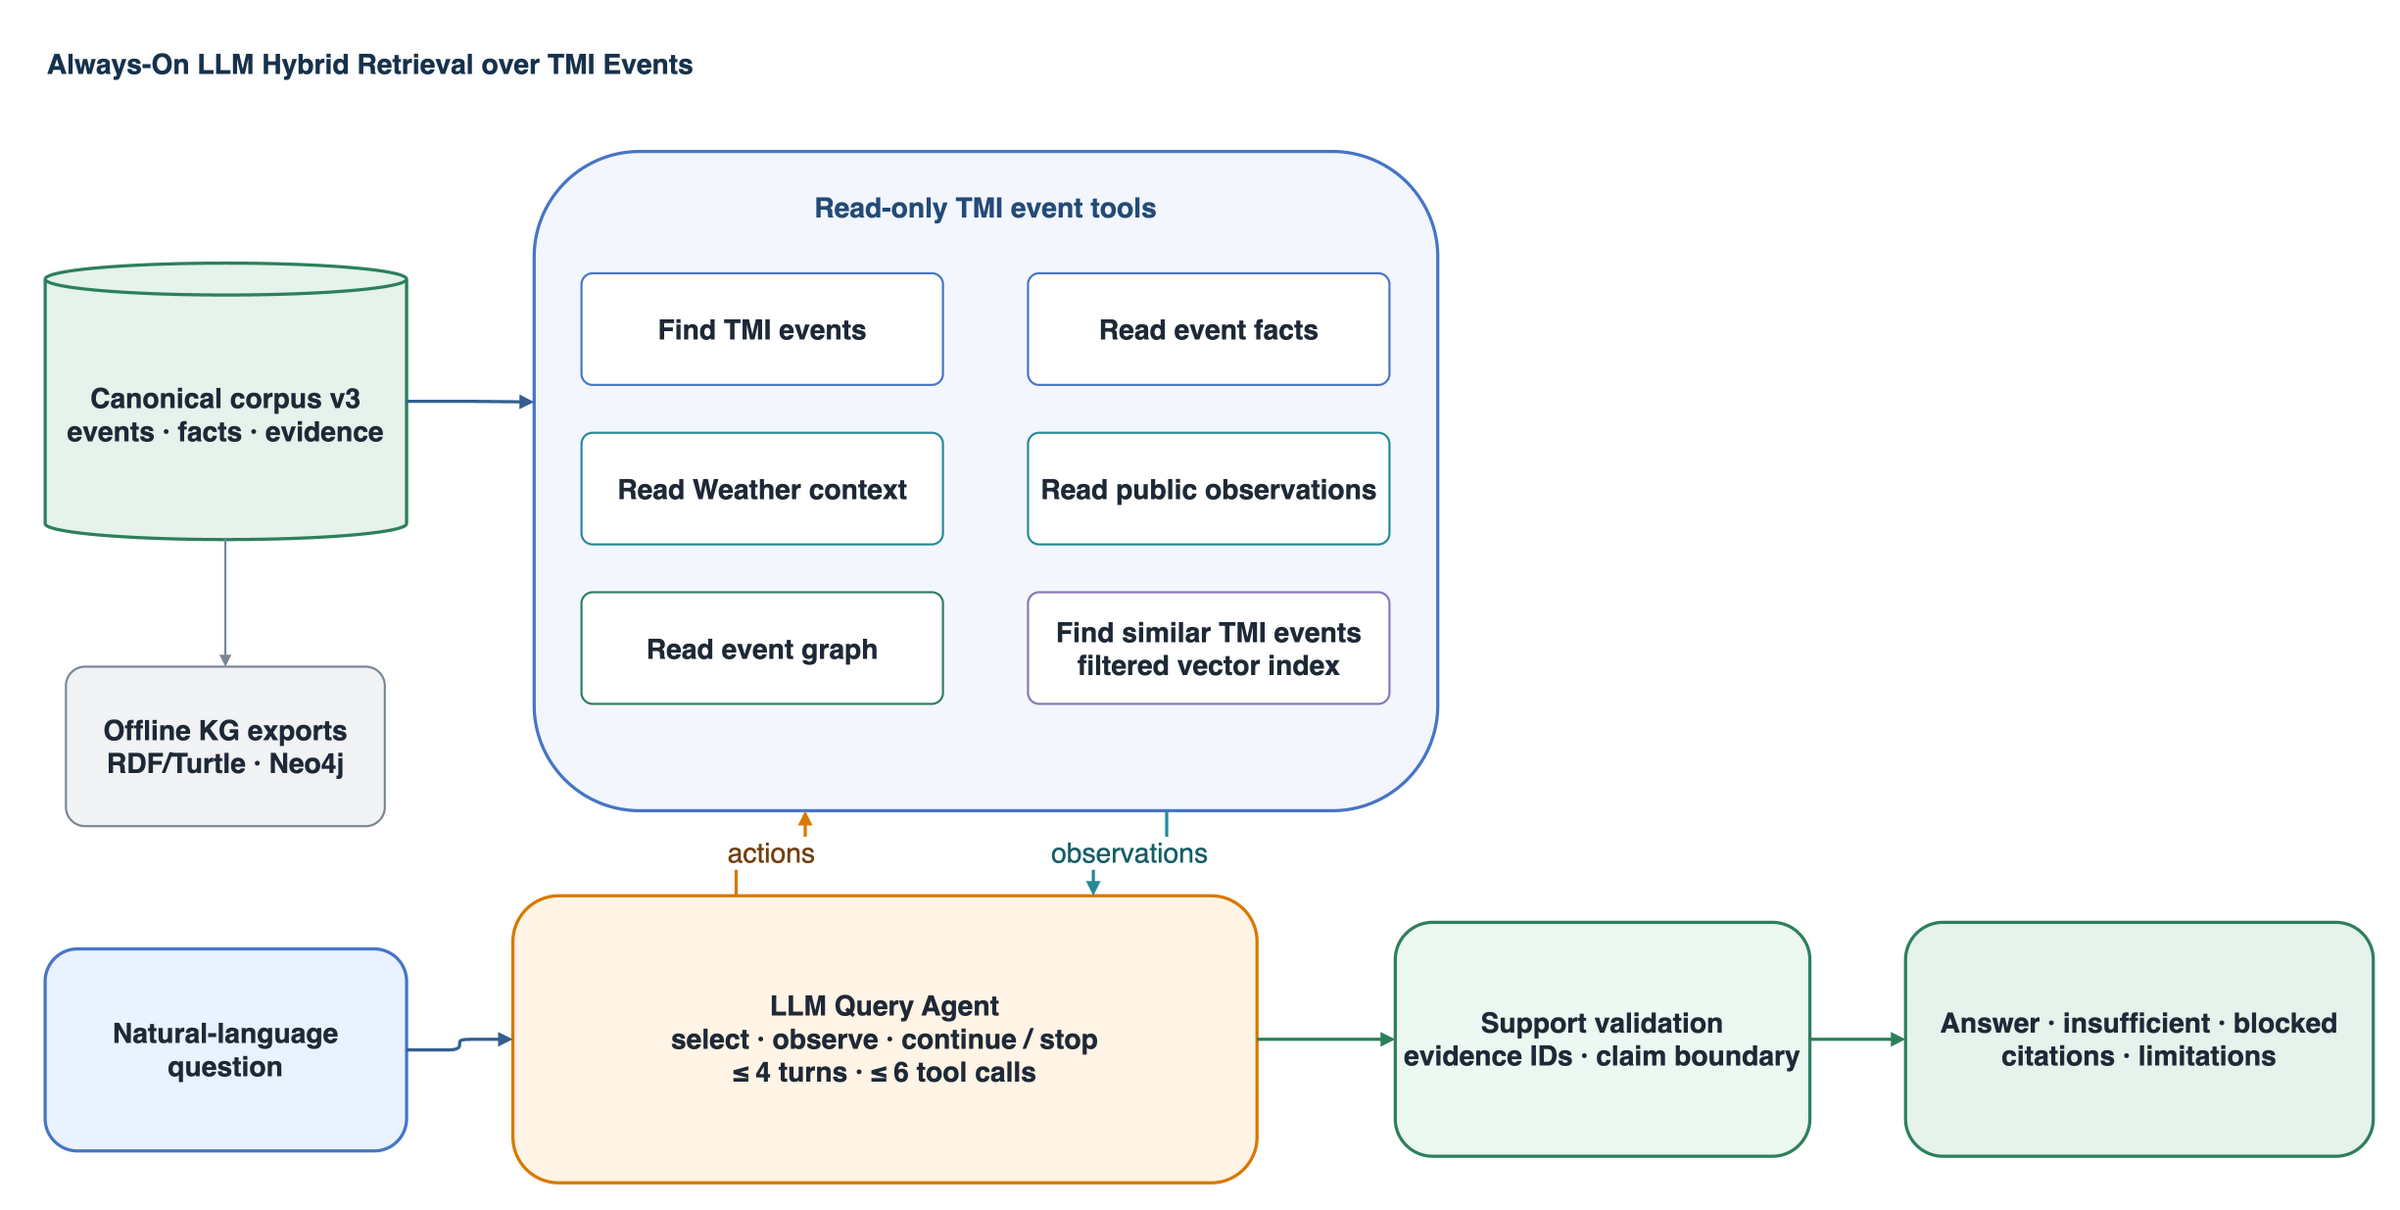

The diagram above was exported from draw.io. Its source (the exported page's mxGraphModel, read from the mxfile embedded in the PNG):
<mxGraphModel dx="1422" dy="762" grid="0" gridSize="10" guides="1" tooltips="1" connect="1" arrows="1" fold="1" page="1" pageScale="1" pageWidth="2300" pageHeight="1200" math="0" shadow="0" background="#FFFFFF">
  <root>
    <mxCell id="0" />
    <mxCell id="1" parent="0" />
    <mxCell id="__figure_title__" value="" style="text;strokeColor=none;fillColor=none;align=center;verticalAlign=middle;whiteSpace=wrap;html=1;fontSize=22;fontStyle=1;fontColor=#111827;" vertex="1" parent="1">
      <mxGeometry x="40" y="20" width="1" height="1" as="geometry" />
    </mxCell>
    <mxCell id="title" value="Always-On LLM Hybrid Retrieval over TMI Events" style="text;strokeColor=none;fillColor=none;align=center;verticalAlign=middle;whiteSpace=wrap;html=1;fontColor=#17324D;fontSize=26;fontStyle=1;align=left;verticalAlign=middle;whiteSpace=wrap;html=1;" vertex="1" parent="1">
      <mxGeometry x="60" y="30" width="2180" height="55" as="geometry" />
    </mxCell>
    <mxCell id="corpus" value="Canonical corpus v3&#10;events · facts · evidence" style="shape=cylinder3;boundedLbl=1;backgroundOutline=1;whiteSpace=wrap;html=1;fillColor=#E5F3EC;strokeColor=#2E805D;fontColor=#1f2937;fontSize=26;fontStyle=1;strokeWidth=3;whiteSpace=wrap;html=1;align=center;verticalAlign=middle;" vertex="1" parent="1">
      <mxGeometry x="60" y="245" width="340" height="260" as="geometry" />
    </mxCell>
    <mxCell id="exports" value="Offline KG exports&#10;RDF/Turtle · Neo4j" style="rounded=1;whiteSpace=wrap;html=1;fillColor=#F1F3F5;strokeColor=#7A8794;fontColor=#1f2937;fontSize=26;fontStyle=1;strokeWidth=2;arcSize=12;whiteSpace=wrap;html=1;" vertex="1" parent="1">
      <mxGeometry x="80" y="625" width="300" height="150" as="geometry" />
    </mxCell>
    <mxCell id="tools" value="" style="rounded=1;whiteSpace=wrap;html=1;fillColor=#F3F7FD;strokeColor=#4776C6;fontColor=#1f2937;strokeWidth=3;arcSize=16;" vertex="1" parent="1">
      <mxGeometry x="520" y="140" width="850" height="620" as="geometry" />
    </mxCell>
    <mxCell id="tools_label" value="Read-only TMI event tools" style="text;strokeColor=none;fillColor=none;align=center;verticalAlign=middle;whiteSpace=wrap;html=1;fontColor=#244B78;fontSize=26;fontStyle=1;align=center;verticalAlign=middle;whiteSpace=wrap;html=1;" vertex="1" parent="1">
      <mxGeometry x="550" y="165" width="790" height="55" as="geometry" />
    </mxCell>
    <mxCell id="tool_find" value="Find TMI events" style="rounded=1;whiteSpace=wrap;html=1;fillColor=#FFFFFF;strokeColor=#4776C6;fontColor=#1f2937;fontSize=26;fontStyle=1;strokeWidth=2;arcSize=10;whiteSpace=wrap;html=1;" vertex="1" parent="1">
      <mxGeometry x="565" y="255" width="340" height="105" as="geometry" />
    </mxCell>
    <mxCell id="tool_facts" value="Read event facts" style="rounded=1;whiteSpace=wrap;html=1;fillColor=#FFFFFF;strokeColor=#4776C6;fontColor=#1f2937;fontSize=26;fontStyle=1;strokeWidth=2;arcSize=10;whiteSpace=wrap;html=1;" vertex="1" parent="1">
      <mxGeometry x="985" y="255" width="340" height="105" as="geometry" />
    </mxCell>
    <mxCell id="tool_weather" value="Read Weather context" style="rounded=1;whiteSpace=wrap;html=1;fillColor=#FFFFFF;strokeColor=#278A96;fontColor=#1f2937;fontSize=26;fontStyle=1;strokeWidth=2;arcSize=10;whiteSpace=wrap;html=1;" vertex="1" parent="1">
      <mxGeometry x="565" y="405" width="340" height="105" as="geometry" />
    </mxCell>
    <mxCell id="tool_bts" value="Read public observations" style="rounded=1;whiteSpace=wrap;html=1;fillColor=#FFFFFF;strokeColor=#278A96;fontColor=#1f2937;fontSize=26;fontStyle=1;strokeWidth=2;arcSize=10;whiteSpace=wrap;html=1;" vertex="1" parent="1">
      <mxGeometry x="985" y="405" width="340" height="105" as="geometry" />
    </mxCell>
    <mxCell id="tool_graph" value="Read event graph" style="rounded=1;whiteSpace=wrap;html=1;fillColor=#FFFFFF;strokeColor=#2E805D;fontColor=#1f2937;fontSize=26;fontStyle=1;strokeWidth=2;arcSize=10;whiteSpace=wrap;html=1;" vertex="1" parent="1">
      <mxGeometry x="565" y="555" width="340" height="105" as="geometry" />
    </mxCell>
    <mxCell id="tool_similar" value="Find similar TMI events&#10;filtered vector index" style="rounded=1;whiteSpace=wrap;html=1;fillColor=#FFFFFF;strokeColor=#8B76B8;fontColor=#1f2937;fontSize=26;fontStyle=1;strokeWidth=2;arcSize=10;whiteSpace=wrap;html=1;" vertex="1" parent="1">
      <mxGeometry x="985" y="555" width="340" height="105" as="geometry" />
    </mxCell>
    <mxCell id="question" value="Natural-language&#10;question" style="rounded=1;whiteSpace=wrap;html=1;fillColor=#EAF2FF;strokeColor=#4776C6;fontColor=#1f2937;fontSize=26;fontStyle=1;strokeWidth=3;arcSize=16;whiteSpace=wrap;html=1;" vertex="1" parent="1">
      <mxGeometry x="60" y="890" width="340" height="190" as="geometry" />
    </mxCell>
    <mxCell id="agent" value="LLM Query Agent&#10;select · observe · continue / stop&#10;≤ 4 turns · ≤ 6 tool calls" style="rounded=1;whiteSpace=wrap;html=1;fillColor=#FFF4E5;strokeColor=#D97904;fontColor=#1f2937;fontSize=26;fontStyle=1;strokeWidth=3;arcSize=16;whiteSpace=wrap;html=1;" vertex="1" parent="1">
      <mxGeometry x="500" y="840" width="700" height="270" as="geometry" />
    </mxCell>
    <mxCell id="support" value="Support validation&#10;evidence IDs · claim boundary" style="rounded=1;whiteSpace=wrap;html=1;fillColor=#ECF8F1;strokeColor=#2E805D;fontColor=#1f2937;fontSize=26;fontStyle=1;strokeWidth=3;arcSize=16;whiteSpace=wrap;html=1;" vertex="1" parent="1">
      <mxGeometry x="1330" y="865" width="390" height="220" as="geometry" />
    </mxCell>
    <mxCell id="result" value="Answer · insufficient · blocked&#10;citations · limitations" style="rounded=1;whiteSpace=wrap;html=1;fillColor=#E5F3EC;strokeColor=#2E805D;fontColor=#1f2937;fontSize=26;fontStyle=1;strokeWidth=3;arcSize=16;whiteSpace=wrap;html=1;" vertex="1" parent="1">
      <mxGeometry x="1810" y="865" width="440" height="220" as="geometry" />
    </mxCell>
    <mxCell id="e_corpus_tools" value="" style="edgeStyle=orthogonalEdgeStyle;rounded=1;orthogonalLoop=1;jettySize=auto;html=1;endArrow=block;endFill=1;strokeColor=#355F91;strokeWidth=3;exitX=1;exitY=0.5;entryX=0;entryY=0.38;" edge="1" parent="1" source="corpus" target="tools">
      <mxGeometry relative="1" as="geometry">
        <Array as="points">
          <mxPoint x="460" y="375" />
          <mxPoint x="460" y="376" />
        </Array>
      </mxGeometry>
    </mxCell>
    <mxCell id="e_corpus_exports" value="" style="edgeStyle=orthogonalEdgeStyle;rounded=1;orthogonalLoop=1;jettySize=auto;html=1;endArrow=block;endFill=1;strokeColor=#7A8794;strokeWidth=2;exitX=0.5;exitY=1;entryX=0.5;entryY=0;" edge="1" parent="1" source="corpus" target="exports">
      <mxGeometry relative="1" as="geometry">
        <Array as="points">
          <mxPoint x="230" y="565" />
        </Array>
      </mxGeometry>
    </mxCell>
    <mxCell id="e_question_agent" value="" style="edgeStyle=orthogonalEdgeStyle;rounded=1;orthogonalLoop=1;jettySize=auto;html=1;endArrow=block;endFill=1;strokeColor=#355F91;strokeWidth=3;exitX=1;exitY=0.5;entryX=0;entryY=0.5;" edge="1" parent="1" source="question" target="agent">
      <mxGeometry relative="1" as="geometry">
        <Array as="points">
          <mxPoint x="450" y="985" />
        </Array>
      </mxGeometry>
    </mxCell>
    <mxCell id="e_agent_support" value="" style="edgeStyle=orthogonalEdgeStyle;rounded=1;orthogonalLoop=1;jettySize=auto;html=1;endArrow=block;endFill=1;strokeColor=#2E805D;strokeWidth=3;exitX=1;exitY=0.5;entryX=0;entryY=0.5;" edge="1" parent="1" source="agent" target="support">
      <mxGeometry relative="1" as="geometry">
        <Array as="points">
          <mxPoint x="1265" y="975" />
        </Array>
      </mxGeometry>
    </mxCell>
    <mxCell id="e_support_result" value="" style="edgeStyle=orthogonalEdgeStyle;rounded=1;orthogonalLoop=1;jettySize=auto;html=1;endArrow=block;endFill=1;strokeColor=#2E805D;strokeWidth=3;exitX=1;exitY=0.5;entryX=0;entryY=0.5;" edge="1" parent="1" source="support" target="result">
      <mxGeometry relative="1" as="geometry">
        <Array as="points">
          <mxPoint x="1780" y="975" />
        </Array>
      </mxGeometry>
    </mxCell>
    <mxCell id="e_actions" value="actions" style="edgeStyle=orthogonalEdgeStyle;rounded=1;orthogonalLoop=1;jettySize=auto;html=1;endArrow=block;endFill=1;strokeColor=#D97904;strokeWidth=3;exitX=0.3;exitY=0;entryX=0.3;entryY=1;fontSize=26;fontColor=#72400D;labelBackgroundColor=#FFFFFF;" edge="1" parent="1" source="agent" target="tools">
      <mxGeometry relative="1" as="geometry">
        <Array as="points">
          <mxPoint x="710" y="800" />
          <mxPoint x="775" y="800" />
        </Array>
      </mxGeometry>
    </mxCell>
    <mxCell id="e_observations" value="observations" style="edgeStyle=orthogonalEdgeStyle;rounded=1;orthogonalLoop=1;jettySize=auto;html=1;endArrow=block;endFill=1;strokeColor=#278A96;strokeWidth=3;exitX=0.7;exitY=1;entryX=0.78;entryY=0;fontSize=26;fontColor=#155E66;labelBackgroundColor=#FFFFFF;" edge="1" parent="1" source="tools" target="agent">
      <mxGeometry relative="1" as="geometry">
        <Array as="points">
          <mxPoint x="1115" y="800" />
          <mxPoint x="1046" y="800" />
        </Array>
      </mxGeometry>
    </mxCell>
  </root>
</mxGraphModel>